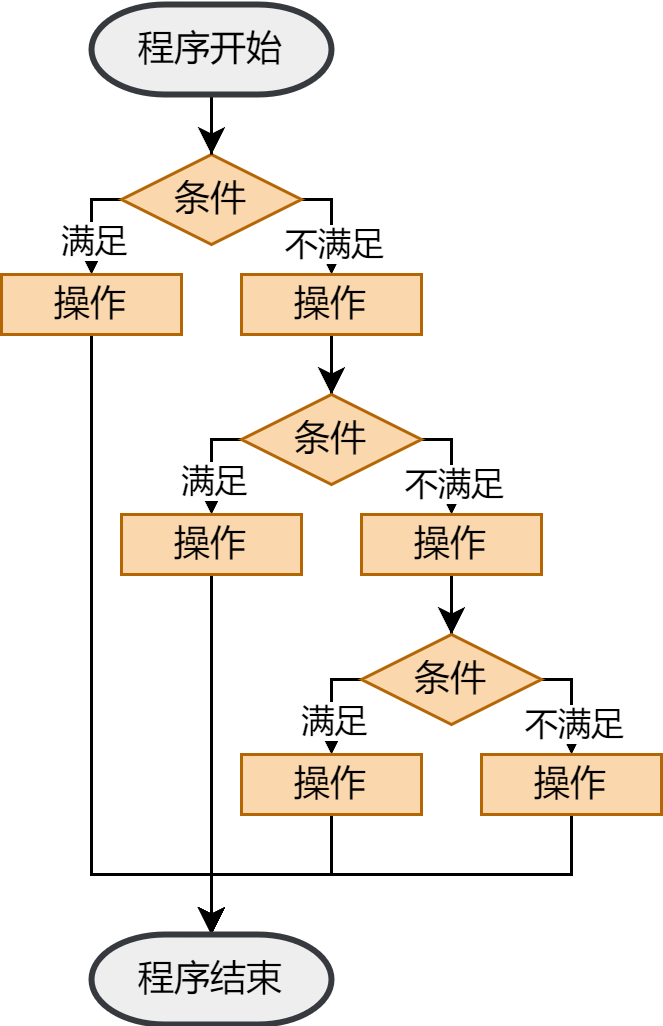

The diagram above was exported from draw.io. Its source (the exported page's mxGraphModel, read from the mxfile embedded in the PNG):
<mxGraphModel dx="977" dy="671" grid="1" gridSize="10" guides="1" tooltips="1" connect="1" arrows="1" fold="1" page="1" pageScale="1" pageWidth="850" pageHeight="1100" math="0" shadow="0">
  <root>
    <mxCell id="0" />
    <mxCell id="1" parent="0" />
    <mxCell id="Q4NeIX15Mo6EeL3TkWHJ-1" style="edgeStyle=orthogonalEdgeStyle;rounded=0;orthogonalLoop=1;jettySize=auto;html=1;exitX=0;exitY=0.5;exitDx=0;exitDy=0;" parent="1" source="Q4NeIX15Mo6EeL3TkWHJ-5" target="Q4NeIX15Mo6EeL3TkWHJ-8" edge="1">
      <mxGeometry relative="1" as="geometry">
        <Array as="points">
          <mxPoint x="280" y="215" />
        </Array>
      </mxGeometry>
    </mxCell>
    <mxCell id="Q4NeIX15Mo6EeL3TkWHJ-2" value="满足" style="edgeLabel;html=1;align=center;verticalAlign=middle;resizable=0;points=[];" parent="Q4NeIX15Mo6EeL3TkWHJ-1" vertex="1" connectable="0">
      <mxGeometry x="0.1844" y="-3" relative="1" as="geometry">
        <mxPoint x="3" y="2" as="offset" />
      </mxGeometry>
    </mxCell>
    <mxCell id="Q4NeIX15Mo6EeL3TkWHJ-3" style="edgeStyle=orthogonalEdgeStyle;rounded=0;orthogonalLoop=1;jettySize=auto;html=1;exitX=1;exitY=0.5;exitDx=0;exitDy=0;" parent="1" source="Q4NeIX15Mo6EeL3TkWHJ-5" target="Q4NeIX15Mo6EeL3TkWHJ-9" edge="1">
      <mxGeometry relative="1" as="geometry">
        <Array as="points">
          <mxPoint x="360" y="215" />
        </Array>
      </mxGeometry>
    </mxCell>
    <mxCell id="Q4NeIX15Mo6EeL3TkWHJ-4" value="不满足" style="edgeLabel;html=1;align=center;verticalAlign=middle;resizable=0;points=[];" parent="Q4NeIX15Mo6EeL3TkWHJ-3" vertex="1" connectable="0">
      <mxGeometry x="0.1481" relative="1" as="geometry">
        <mxPoint y="4" as="offset" />
      </mxGeometry>
    </mxCell>
    <mxCell id="Q4NeIX15Mo6EeL3TkWHJ-5" value="条件" style="rhombus;whiteSpace=wrap;html=1;fillColor=#fad7ac;strokeColor=#b46504;" parent="1" vertex="1">
      <mxGeometry x="290" y="200" width="60" height="30" as="geometry" />
    </mxCell>
    <mxCell id="Q4NeIX15Mo6EeL3TkWHJ-36" style="edgeStyle=orthogonalEdgeStyle;rounded=0;orthogonalLoop=1;jettySize=auto;html=1;" parent="1" source="Q4NeIX15Mo6EeL3TkWHJ-8" target="Q4NeIX15Mo6EeL3TkWHJ-31" edge="1">
      <mxGeometry relative="1" as="geometry">
        <Array as="points">
          <mxPoint x="280" y="440" />
          <mxPoint x="320" y="440" />
        </Array>
      </mxGeometry>
    </mxCell>
    <mxCell id="Q4NeIX15Mo6EeL3TkWHJ-8" value="操作" style="rounded=0;whiteSpace=wrap;html=1;fillColor=#fad7ac;strokeColor=#b46504;" parent="1" vertex="1">
      <mxGeometry x="250" y="240" width="60" height="20" as="geometry" />
    </mxCell>
    <mxCell id="Q4NeIX15Mo6EeL3TkWHJ-22" style="edgeStyle=orthogonalEdgeStyle;rounded=0;orthogonalLoop=1;jettySize=auto;html=1;" parent="1" source="Q4NeIX15Mo6EeL3TkWHJ-9" target="Q4NeIX15Mo6EeL3TkWHJ-19" edge="1">
      <mxGeometry relative="1" as="geometry" />
    </mxCell>
    <mxCell id="Q4NeIX15Mo6EeL3TkWHJ-9" value="操作" style="rounded=0;whiteSpace=wrap;html=1;fillColor=#fad7ac;strokeColor=#b46504;" parent="1" vertex="1">
      <mxGeometry x="330" y="240" width="60" height="20" as="geometry" />
    </mxCell>
    <mxCell id="Q4NeIX15Mo6EeL3TkWHJ-14" style="edgeStyle=orthogonalEdgeStyle;rounded=0;orthogonalLoop=1;jettySize=auto;html=1;" parent="1" source="Q4NeIX15Mo6EeL3TkWHJ-13" target="Q4NeIX15Mo6EeL3TkWHJ-5" edge="1">
      <mxGeometry relative="1" as="geometry" />
    </mxCell>
    <mxCell id="Q4NeIX15Mo6EeL3TkWHJ-13" value="程序开始" style="strokeWidth=2;html=1;shape=mxgraph.flowchart.terminator;whiteSpace=wrap;fillColor=#eeeeee;strokeColor=#36393d;" parent="1" vertex="1">
      <mxGeometry x="280" y="150" width="80" height="30" as="geometry" />
    </mxCell>
    <mxCell id="Q4NeIX15Mo6EeL3TkWHJ-15" style="edgeStyle=orthogonalEdgeStyle;rounded=0;orthogonalLoop=1;jettySize=auto;html=1;exitX=0;exitY=0.5;exitDx=0;exitDy=0;" parent="1" source="Q4NeIX15Mo6EeL3TkWHJ-19" target="Q4NeIX15Mo6EeL3TkWHJ-20" edge="1">
      <mxGeometry relative="1" as="geometry">
        <Array as="points">
          <mxPoint x="320" y="295" />
        </Array>
      </mxGeometry>
    </mxCell>
    <mxCell id="Q4NeIX15Mo6EeL3TkWHJ-16" value="满足" style="edgeLabel;html=1;align=center;verticalAlign=middle;resizable=0;points=[];" parent="Q4NeIX15Mo6EeL3TkWHJ-15" vertex="1" connectable="0">
      <mxGeometry x="0.1844" y="-3" relative="1" as="geometry">
        <mxPoint x="3" y="2" as="offset" />
      </mxGeometry>
    </mxCell>
    <mxCell id="Q4NeIX15Mo6EeL3TkWHJ-17" style="edgeStyle=orthogonalEdgeStyle;rounded=0;orthogonalLoop=1;jettySize=auto;html=1;exitX=1;exitY=0.5;exitDx=0;exitDy=0;" parent="1" source="Q4NeIX15Mo6EeL3TkWHJ-19" target="Q4NeIX15Mo6EeL3TkWHJ-21" edge="1">
      <mxGeometry relative="1" as="geometry">
        <Array as="points">
          <mxPoint x="400" y="295" />
        </Array>
      </mxGeometry>
    </mxCell>
    <mxCell id="Q4NeIX15Mo6EeL3TkWHJ-18" value="不满足" style="edgeLabel;html=1;align=center;verticalAlign=middle;resizable=0;points=[];" parent="Q4NeIX15Mo6EeL3TkWHJ-17" vertex="1" connectable="0">
      <mxGeometry x="0.1481" relative="1" as="geometry">
        <mxPoint y="4" as="offset" />
      </mxGeometry>
    </mxCell>
    <mxCell id="Q4NeIX15Mo6EeL3TkWHJ-19" value="条件" style="rhombus;whiteSpace=wrap;html=1;fillColor=#fad7ac;strokeColor=#b46504;" parent="1" vertex="1">
      <mxGeometry x="330" y="280" width="60" height="30" as="geometry" />
    </mxCell>
    <mxCell id="Q4NeIX15Mo6EeL3TkWHJ-35" style="edgeStyle=orthogonalEdgeStyle;rounded=0;orthogonalLoop=1;jettySize=auto;html=1;" parent="1" source="Q4NeIX15Mo6EeL3TkWHJ-20" target="Q4NeIX15Mo6EeL3TkWHJ-31" edge="1">
      <mxGeometry relative="1" as="geometry" />
    </mxCell>
    <mxCell id="Q4NeIX15Mo6EeL3TkWHJ-20" value="操作" style="rounded=0;whiteSpace=wrap;html=1;fillColor=#fad7ac;strokeColor=#b46504;" parent="1" vertex="1">
      <mxGeometry x="290" y="320" width="60" height="20" as="geometry" />
    </mxCell>
    <mxCell id="Q4NeIX15Mo6EeL3TkWHJ-30" style="edgeStyle=orthogonalEdgeStyle;rounded=0;orthogonalLoop=1;jettySize=auto;html=1;" parent="1" source="Q4NeIX15Mo6EeL3TkWHJ-21" target="Q4NeIX15Mo6EeL3TkWHJ-27" edge="1">
      <mxGeometry relative="1" as="geometry" />
    </mxCell>
    <mxCell id="Q4NeIX15Mo6EeL3TkWHJ-21" value="操作" style="rounded=0;whiteSpace=wrap;html=1;fillColor=#fad7ac;strokeColor=#b46504;" parent="1" vertex="1">
      <mxGeometry x="370" y="320" width="60" height="20" as="geometry" />
    </mxCell>
    <mxCell id="Q4NeIX15Mo6EeL3TkWHJ-23" style="edgeStyle=orthogonalEdgeStyle;rounded=0;orthogonalLoop=1;jettySize=auto;html=1;exitX=0;exitY=0.5;exitDx=0;exitDy=0;" parent="1" source="Q4NeIX15Mo6EeL3TkWHJ-27" target="Q4NeIX15Mo6EeL3TkWHJ-28" edge="1">
      <mxGeometry relative="1" as="geometry">
        <Array as="points">
          <mxPoint x="360" y="375" />
        </Array>
      </mxGeometry>
    </mxCell>
    <mxCell id="Q4NeIX15Mo6EeL3TkWHJ-24" value="满足" style="edgeLabel;html=1;align=center;verticalAlign=middle;resizable=0;points=[];" parent="Q4NeIX15Mo6EeL3TkWHJ-23" vertex="1" connectable="0">
      <mxGeometry x="0.1844" y="-3" relative="1" as="geometry">
        <mxPoint x="3" y="2" as="offset" />
      </mxGeometry>
    </mxCell>
    <mxCell id="Q4NeIX15Mo6EeL3TkWHJ-25" style="edgeStyle=orthogonalEdgeStyle;rounded=0;orthogonalLoop=1;jettySize=auto;html=1;exitX=1;exitY=0.5;exitDx=0;exitDy=0;" parent="1" source="Q4NeIX15Mo6EeL3TkWHJ-27" target="Q4NeIX15Mo6EeL3TkWHJ-29" edge="1">
      <mxGeometry relative="1" as="geometry">
        <Array as="points">
          <mxPoint x="440" y="375" />
        </Array>
      </mxGeometry>
    </mxCell>
    <mxCell id="Q4NeIX15Mo6EeL3TkWHJ-26" value="不满足" style="edgeLabel;html=1;align=center;verticalAlign=middle;resizable=0;points=[];" parent="Q4NeIX15Mo6EeL3TkWHJ-25" vertex="1" connectable="0">
      <mxGeometry x="0.1481" relative="1" as="geometry">
        <mxPoint y="4" as="offset" />
      </mxGeometry>
    </mxCell>
    <mxCell id="Q4NeIX15Mo6EeL3TkWHJ-27" value="条件" style="rhombus;whiteSpace=wrap;html=1;fillColor=#fad7ac;strokeColor=#b46504;" parent="1" vertex="1">
      <mxGeometry x="370" y="360" width="60" height="30" as="geometry" />
    </mxCell>
    <mxCell id="Q4NeIX15Mo6EeL3TkWHJ-32" style="edgeStyle=orthogonalEdgeStyle;rounded=0;orthogonalLoop=1;jettySize=auto;html=1;" parent="1" source="Q4NeIX15Mo6EeL3TkWHJ-28" target="Q4NeIX15Mo6EeL3TkWHJ-31" edge="1">
      <mxGeometry relative="1" as="geometry" />
    </mxCell>
    <mxCell id="Q4NeIX15Mo6EeL3TkWHJ-28" value="操作" style="rounded=0;whiteSpace=wrap;html=1;fillColor=#fad7ac;strokeColor=#b46504;" parent="1" vertex="1">
      <mxGeometry x="330" y="400" width="60" height="20" as="geometry" />
    </mxCell>
    <mxCell id="Q4NeIX15Mo6EeL3TkWHJ-33" style="edgeStyle=orthogonalEdgeStyle;rounded=0;orthogonalLoop=1;jettySize=auto;html=1;" parent="1" source="Q4NeIX15Mo6EeL3TkWHJ-29" target="Q4NeIX15Mo6EeL3TkWHJ-31" edge="1">
      <mxGeometry relative="1" as="geometry">
        <Array as="points">
          <mxPoint x="440" y="440" />
          <mxPoint x="320" y="440" />
        </Array>
      </mxGeometry>
    </mxCell>
    <mxCell id="Q4NeIX15Mo6EeL3TkWHJ-29" value="操作" style="rounded=0;whiteSpace=wrap;html=1;fillColor=#fad7ac;strokeColor=#b46504;" parent="1" vertex="1">
      <mxGeometry x="410" y="400" width="60" height="20" as="geometry" />
    </mxCell>
    <mxCell id="Q4NeIX15Mo6EeL3TkWHJ-31" value="程序结束" style="strokeWidth=2;html=1;shape=mxgraph.flowchart.terminator;whiteSpace=wrap;fillColor=#eeeeee;strokeColor=#36393d;" parent="1" vertex="1">
      <mxGeometry x="280" y="460" width="80" height="30" as="geometry" />
    </mxCell>
  </root>
</mxGraphModel>